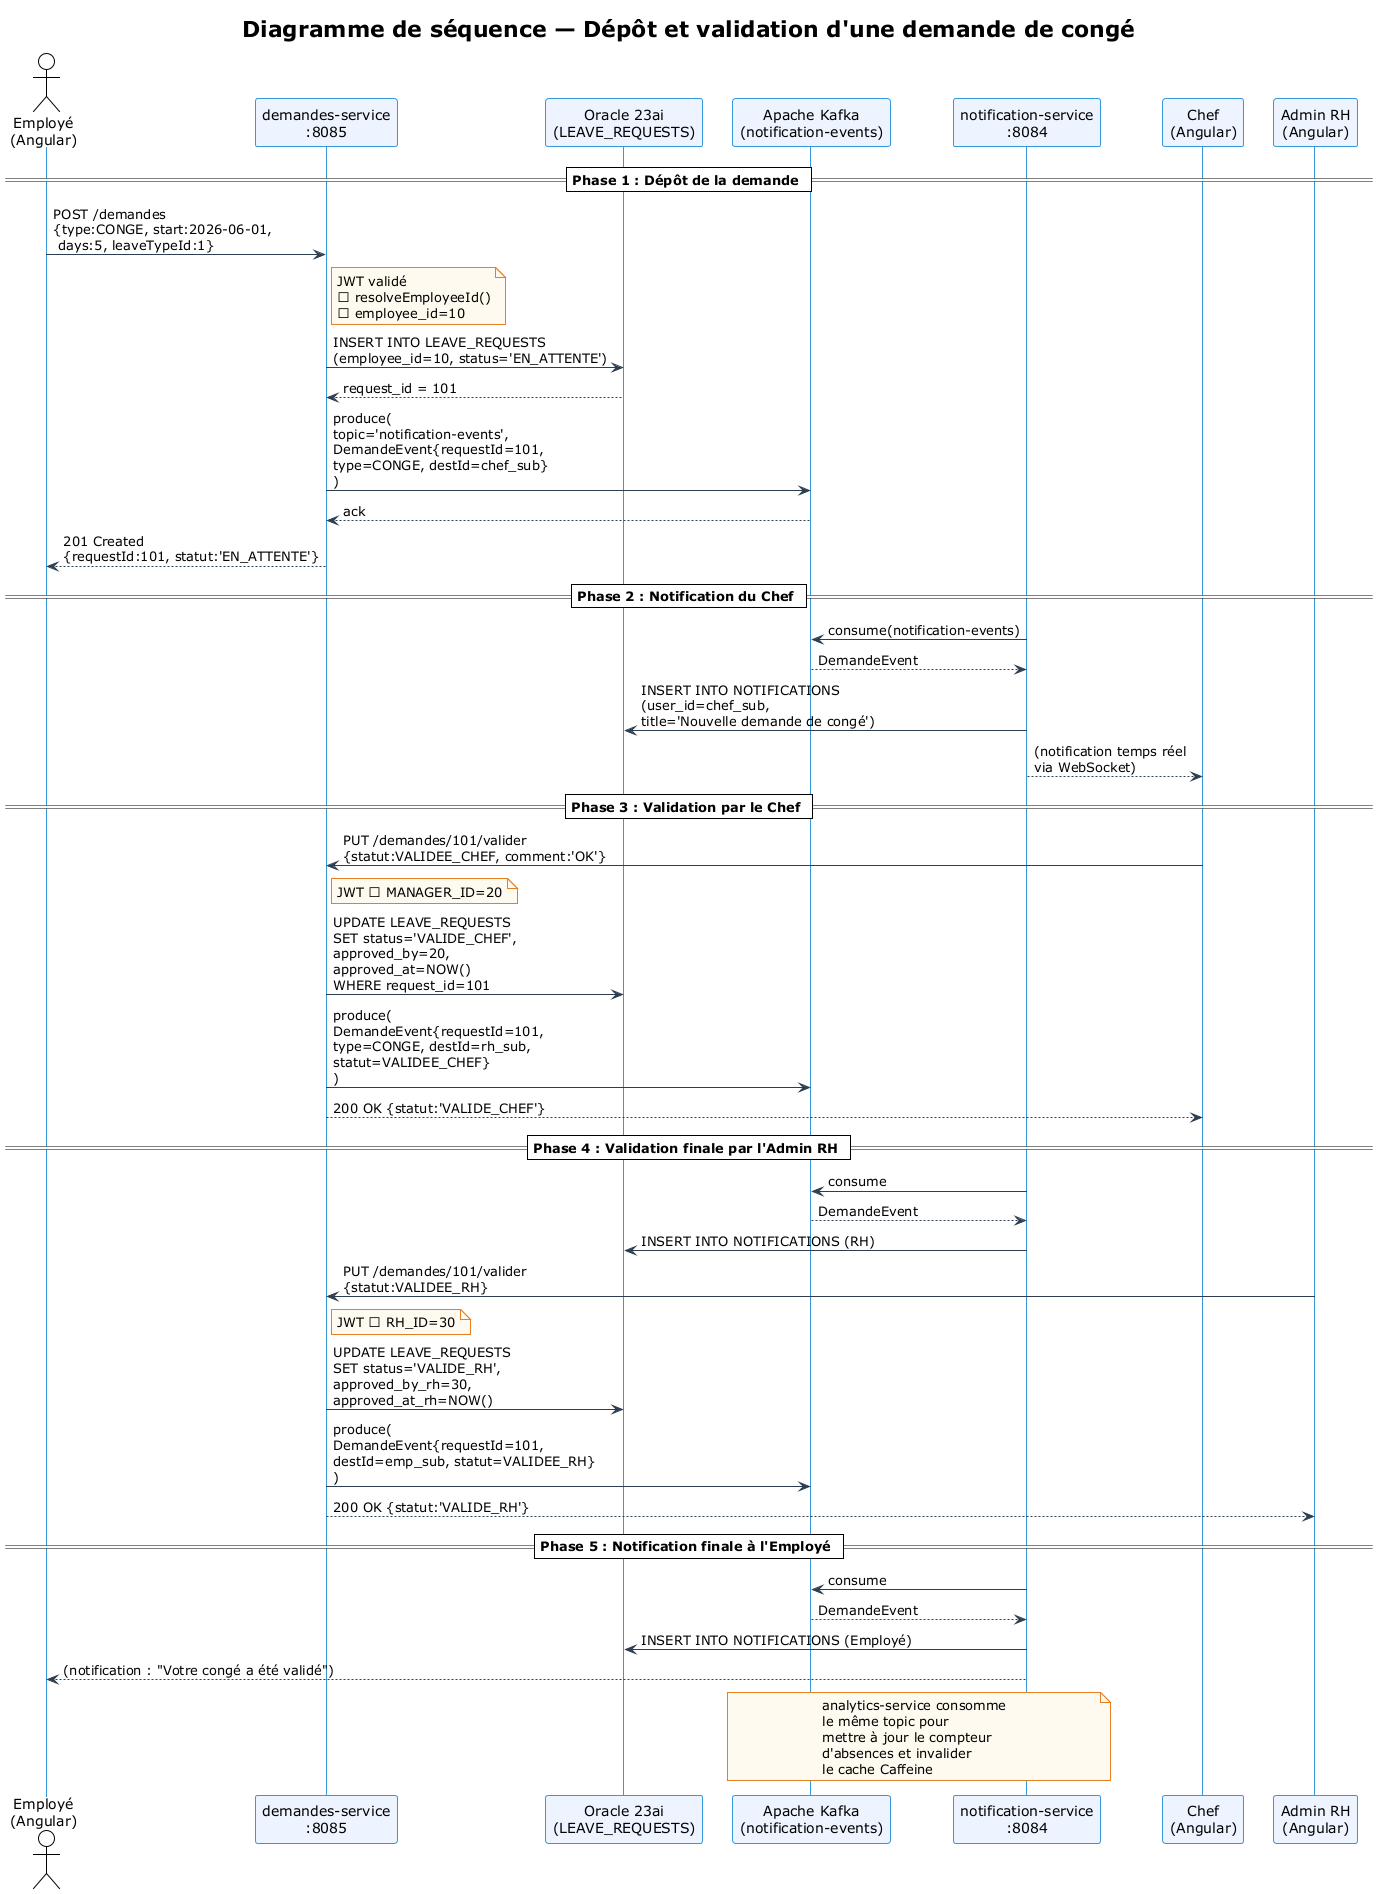

The diagram above was rendered by PlantUML. Its source (embedded in the PNG):
@startuml seq_depot_validation_conge
!theme plain
skinparam sequenceArrowColor #2C3E50
skinparam sequenceLifeLineBorderColor #3498DB
skinparam sequenceParticipantBackgroundColor #EEF4FF
skinparam sequenceParticipantBorderColor #3498DB
skinparam sequenceGroupBackgroundColor #FFF9F0
skinparam noteBorderColor #E67E22
skinparam noteBackgroundColor #FFFAF0

title Diagramme de séquence — Dépôt et validation d'une demande de congé

actor "Employé\n(Angular)" as Emp
participant "demandes-service\n:8085" as DemSvc
participant "Oracle 23ai\n(LEAVE_REQUESTS)" as DB
participant "Apache Kafka\n(notification-events)" as Kafka
participant "notification-service\n:8084" as NotSvc
participant "Chef\n(Angular)" as Chef
participant "Admin RH\n(Angular)" as RH

== Phase 1 : Dépôt de la demande ==

Emp -> DemSvc : POST /demandes\n{type:CONGE, start:2026-06-01,\n days:5, leaveTypeId:1}
note right of DemSvc : JWT validé\n→ resolveEmployeeId()\n→ employee_id=10

DemSvc -> DB : INSERT INTO LEAVE_REQUESTS\n(employee_id=10, status='EN_ATTENTE')
DB --> DemSvc : request_id = 101

DemSvc -> Kafka : produce(\ntopic='notification-events',\nDemandeEvent{requestId=101,\ntype=CONGE, destId=chef_sub}\n)
Kafka --> DemSvc : ack

DemSvc --> Emp : 201 Created\n{requestId:101, statut:'EN_ATTENTE'}

== Phase 2 : Notification du Chef ==

NotSvc -> Kafka : consume(notification-events)
Kafka --> NotSvc : DemandeEvent
NotSvc -> DB : INSERT INTO NOTIFICATIONS\n(user_id=chef_sub,\ntitle='Nouvelle demande de congé')
NotSvc --> Chef : (notification temps réel\nvia WebSocket)

== Phase 3 : Validation par le Chef ==

Chef -> DemSvc : PUT /demandes/101/valider\n{statut:VALIDEE_CHEF, comment:'OK'}
note right of DemSvc : JWT → MANAGER_ID=20

DemSvc -> DB : UPDATE LEAVE_REQUESTS\nSET status='VALIDE_CHEF',\napproved_by=20,\napproved_at=NOW()\nWHERE request_id=101

DemSvc -> Kafka : produce(\nDemandeEvent{requestId=101,\ntype=CONGE, destId=rh_sub,\nstatut=VALIDEE_CHEF}\n)

DemSvc --> Chef : 200 OK {statut:'VALIDE_CHEF'}

== Phase 4 : Validation finale par l'Admin RH ==

NotSvc -> Kafka : consume
Kafka --> NotSvc : DemandeEvent
NotSvc -> DB : INSERT INTO NOTIFICATIONS (RH)

RH -> DemSvc : PUT /demandes/101/valider\n{statut:VALIDEE_RH}
note right of DemSvc : JWT → RH_ID=30

DemSvc -> DB : UPDATE LEAVE_REQUESTS\nSET status='VALIDE_RH',\napproved_by_rh=30,\napproved_at_rh=NOW()

DemSvc -> Kafka : produce(\nDemandeEvent{requestId=101,\ndestId=emp_sub, statut=VALIDEE_RH}\n)
DemSvc --> RH : 200 OK {statut:'VALIDE_RH'}

== Phase 5 : Notification finale à l'Employé ==

NotSvc -> Kafka : consume
Kafka --> NotSvc : DemandeEvent
NotSvc -> DB : INSERT INTO NOTIFICATIONS (Employé)
NotSvc --> Emp : (notification : "Votre congé a été validé")

note over Kafka, NotSvc : analytics-service consomme\nle même topic pour\nmettre à jour le compteur\nd'absences et invalider\nle cache Caffeine

@enduml